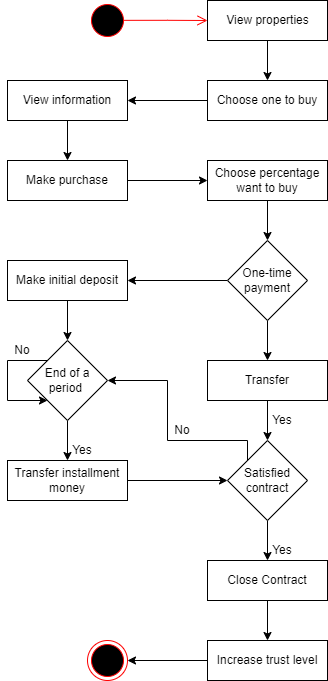

The diagram above was exported from draw.io. Its source (the exported page's mxGraphModel, read from the mxfile embedded in the PNG):
<mxGraphModel dx="990" dy="571" grid="1" gridSize="10" guides="1" tooltips="1" connect="1" arrows="1" fold="1" page="1" pageScale="1" pageWidth="850" pageHeight="1100" math="0" shadow="0">
  <root>
    <mxCell id="0" />
    <mxCell id="1" parent="0" />
    <mxCell id="89ZuDaZQjAWqyc-Nv92o-1" value="" style="ellipse;html=1;shape=endState;fillColor=#000000;strokeColor=#ff0000;" parent="1" vertex="1">
      <mxGeometry x="280" y="680" width="40" height="40" as="geometry" />
    </mxCell>
    <mxCell id="89ZuDaZQjAWqyc-Nv92o-2" value="" style="ellipse;html=1;shape=startState;fillColor=#000000;strokeColor=#ff0000;" parent="1" vertex="1">
      <mxGeometry x="280" y="40" width="40" height="40" as="geometry" />
    </mxCell>
    <mxCell id="89ZuDaZQjAWqyc-Nv92o-3" value="" style="edgeStyle=orthogonalEdgeStyle;html=1;verticalAlign=bottom;endArrow=open;endSize=8;strokeColor=#ff0000;rounded=0;entryX=0;entryY=0.5;entryDx=0;entryDy=0;exitX=0.9;exitY=0.496;exitDx=0;exitDy=0;exitPerimeter=0;" parent="1" source="89ZuDaZQjAWqyc-Nv92o-2" target="89ZuDaZQjAWqyc-Nv92o-4" edge="1">
      <mxGeometry relative="1" as="geometry">
        <mxPoint x="300" y="120" as="targetPoint" />
        <mxPoint x="320" y="60" as="sourcePoint" />
        <Array as="points" />
      </mxGeometry>
    </mxCell>
    <mxCell id="89ZuDaZQjAWqyc-Nv92o-6" value="" style="edgeStyle=orthogonalEdgeStyle;rounded=0;orthogonalLoop=1;jettySize=auto;html=1;" parent="1" source="89ZuDaZQjAWqyc-Nv92o-4" target="89ZuDaZQjAWqyc-Nv92o-5" edge="1">
      <mxGeometry relative="1" as="geometry" />
    </mxCell>
    <mxCell id="89ZuDaZQjAWqyc-Nv92o-4" value="View properties" style="html=1;" parent="1" vertex="1">
      <mxGeometry x="400" y="40" width="120" height="40" as="geometry" />
    </mxCell>
    <mxCell id="89ZuDaZQjAWqyc-Nv92o-8" value="" style="edgeStyle=orthogonalEdgeStyle;rounded=0;orthogonalLoop=1;jettySize=auto;html=1;" parent="1" source="89ZuDaZQjAWqyc-Nv92o-5" target="89ZuDaZQjAWqyc-Nv92o-7" edge="1">
      <mxGeometry relative="1" as="geometry" />
    </mxCell>
    <mxCell id="89ZuDaZQjAWqyc-Nv92o-5" value="Choose one to buy" style="whiteSpace=wrap;html=1;" parent="1" vertex="1">
      <mxGeometry x="400" y="120" width="120" height="40" as="geometry" />
    </mxCell>
    <mxCell id="89ZuDaZQjAWqyc-Nv92o-10" value="" style="edgeStyle=orthogonalEdgeStyle;rounded=0;orthogonalLoop=1;jettySize=auto;html=1;" parent="1" source="89ZuDaZQjAWqyc-Nv92o-7" target="89ZuDaZQjAWqyc-Nv92o-9" edge="1">
      <mxGeometry relative="1" as="geometry" />
    </mxCell>
    <mxCell id="89ZuDaZQjAWqyc-Nv92o-7" value="View information" style="whiteSpace=wrap;html=1;" parent="1" vertex="1">
      <mxGeometry x="200" y="120" width="120" height="40" as="geometry" />
    </mxCell>
    <mxCell id="89ZuDaZQjAWqyc-Nv92o-12" value="" style="edgeStyle=orthogonalEdgeStyle;rounded=0;orthogonalLoop=1;jettySize=auto;html=1;" parent="1" source="89ZuDaZQjAWqyc-Nv92o-9" target="89ZuDaZQjAWqyc-Nv92o-11" edge="1">
      <mxGeometry relative="1" as="geometry" />
    </mxCell>
    <mxCell id="89ZuDaZQjAWqyc-Nv92o-9" value="Make purchase" style="whiteSpace=wrap;html=1;" parent="1" vertex="1">
      <mxGeometry x="200" y="200" width="120" height="40" as="geometry" />
    </mxCell>
    <mxCell id="89ZuDaZQjAWqyc-Nv92o-14" style="edgeStyle=orthogonalEdgeStyle;rounded=0;orthogonalLoop=1;jettySize=auto;html=1;entryX=0.5;entryY=0;entryDx=0;entryDy=0;" parent="1" source="89ZuDaZQjAWqyc-Nv92o-11" target="89ZuDaZQjAWqyc-Nv92o-13" edge="1">
      <mxGeometry relative="1" as="geometry" />
    </mxCell>
    <mxCell id="89ZuDaZQjAWqyc-Nv92o-11" value="Choose percentage want to buy" style="whiteSpace=wrap;html=1;" parent="1" vertex="1">
      <mxGeometry x="400" y="200" width="120" height="40" as="geometry" />
    </mxCell>
    <mxCell id="89ZuDaZQjAWqyc-Nv92o-17" value="" style="edgeStyle=orthogonalEdgeStyle;rounded=0;orthogonalLoop=1;jettySize=auto;html=1;" parent="1" source="89ZuDaZQjAWqyc-Nv92o-13" target="89ZuDaZQjAWqyc-Nv92o-33" edge="1">
      <mxGeometry relative="1" as="geometry">
        <mxPoint x="460" y="410" as="targetPoint" />
      </mxGeometry>
    </mxCell>
    <mxCell id="89ZuDaZQjAWqyc-Nv92o-19" value="" style="edgeStyle=orthogonalEdgeStyle;rounded=0;orthogonalLoop=1;jettySize=auto;html=1;" parent="1" source="89ZuDaZQjAWqyc-Nv92o-13" target="89ZuDaZQjAWqyc-Nv92o-18" edge="1">
      <mxGeometry relative="1" as="geometry" />
    </mxCell>
    <mxCell id="89ZuDaZQjAWqyc-Nv92o-13" value="One-time payment" style="rhombus;whiteSpace=wrap;html=1;" parent="1" vertex="1">
      <mxGeometry x="420" y="280" width="80" height="80" as="geometry" />
    </mxCell>
    <mxCell id="89ZuDaZQjAWqyc-Nv92o-27" value="" style="edgeStyle=orthogonalEdgeStyle;rounded=0;orthogonalLoop=1;jettySize=auto;html=1;" parent="1" source="89ZuDaZQjAWqyc-Nv92o-16" target="89ZuDaZQjAWqyc-Nv92o-26" edge="1">
      <mxGeometry relative="1" as="geometry" />
    </mxCell>
    <mxCell id="89ZuDaZQjAWqyc-Nv92o-35" style="edgeStyle=orthogonalEdgeStyle;rounded=0;orthogonalLoop=1;jettySize=auto;html=1;exitX=0;exitY=0;exitDx=0;exitDy=0;entryX=1;entryY=0.5;entryDx=0;entryDy=0;" parent="1" source="89ZuDaZQjAWqyc-Nv92o-16" target="89ZuDaZQjAWqyc-Nv92o-21" edge="1">
      <mxGeometry relative="1" as="geometry">
        <Array as="points">
          <mxPoint x="440" y="480" />
          <mxPoint x="360" y="480" />
          <mxPoint x="360" y="420" />
        </Array>
      </mxGeometry>
    </mxCell>
    <mxCell id="89ZuDaZQjAWqyc-Nv92o-16" value="Satisfied contract" style="rhombus;whiteSpace=wrap;html=1;" parent="1" vertex="1">
      <mxGeometry x="420" y="480" width="80" height="80" as="geometry" />
    </mxCell>
    <mxCell id="89ZuDaZQjAWqyc-Nv92o-22" value="" style="edgeStyle=orthogonalEdgeStyle;rounded=0;orthogonalLoop=1;jettySize=auto;html=1;" parent="1" source="89ZuDaZQjAWqyc-Nv92o-18" target="89ZuDaZQjAWqyc-Nv92o-21" edge="1">
      <mxGeometry relative="1" as="geometry" />
    </mxCell>
    <mxCell id="89ZuDaZQjAWqyc-Nv92o-18" value="Make initial deposit" style="whiteSpace=wrap;html=1;" parent="1" vertex="1">
      <mxGeometry x="200" y="300" width="120" height="40" as="geometry" />
    </mxCell>
    <mxCell id="89ZuDaZQjAWqyc-Nv92o-24" value="" style="edgeStyle=orthogonalEdgeStyle;rounded=0;orthogonalLoop=1;jettySize=auto;html=1;" parent="1" source="89ZuDaZQjAWqyc-Nv92o-21" target="89ZuDaZQjAWqyc-Nv92o-23" edge="1">
      <mxGeometry relative="1" as="geometry" />
    </mxCell>
    <mxCell id="89ZuDaZQjAWqyc-Nv92o-21" value="End of a period&amp;nbsp;" style="rhombus;whiteSpace=wrap;html=1;" parent="1" vertex="1">
      <mxGeometry x="220" y="380" width="80" height="80" as="geometry" />
    </mxCell>
    <mxCell id="89ZuDaZQjAWqyc-Nv92o-25" style="edgeStyle=orthogonalEdgeStyle;rounded=0;orthogonalLoop=1;jettySize=auto;html=1;entryX=0;entryY=0.5;entryDx=0;entryDy=0;" parent="1" source="89ZuDaZQjAWqyc-Nv92o-23" target="89ZuDaZQjAWqyc-Nv92o-16" edge="1">
      <mxGeometry relative="1" as="geometry" />
    </mxCell>
    <mxCell id="89ZuDaZQjAWqyc-Nv92o-23" value="Transfer installment money" style="whiteSpace=wrap;html=1;" parent="1" vertex="1">
      <mxGeometry x="200" y="500" width="120" height="40" as="geometry" />
    </mxCell>
    <mxCell id="89ZuDaZQjAWqyc-Nv92o-29" value="" style="edgeStyle=orthogonalEdgeStyle;rounded=0;orthogonalLoop=1;jettySize=auto;html=1;" parent="1" source="89ZuDaZQjAWqyc-Nv92o-26" target="89ZuDaZQjAWqyc-Nv92o-28" edge="1">
      <mxGeometry relative="1" as="geometry" />
    </mxCell>
    <mxCell id="89ZuDaZQjAWqyc-Nv92o-26" value="Close Contract" style="whiteSpace=wrap;html=1;" parent="1" vertex="1">
      <mxGeometry x="400" y="600" width="120" height="40" as="geometry" />
    </mxCell>
    <mxCell id="KWz8r-fiIS_2BFnS6Khy-1" style="edgeStyle=orthogonalEdgeStyle;rounded=0;orthogonalLoop=1;jettySize=auto;html=1;entryX=1;entryY=0.5;entryDx=0;entryDy=0;" edge="1" parent="1" source="89ZuDaZQjAWqyc-Nv92o-28" target="89ZuDaZQjAWqyc-Nv92o-1">
      <mxGeometry relative="1" as="geometry" />
    </mxCell>
    <mxCell id="89ZuDaZQjAWqyc-Nv92o-28" value="Increase trust level" style="whiteSpace=wrap;html=1;" parent="1" vertex="1">
      <mxGeometry x="400" y="680" width="120" height="40" as="geometry" />
    </mxCell>
    <mxCell id="89ZuDaZQjAWqyc-Nv92o-30" value="Yes" style="text;html=1;strokeColor=none;fillColor=none;align=center;verticalAlign=middle;whiteSpace=wrap;rounded=0;" parent="1" vertex="1">
      <mxGeometry x="260" y="480" width="30" height="20" as="geometry" />
    </mxCell>
    <mxCell id="89ZuDaZQjAWqyc-Nv92o-31" value="Yes" style="text;html=1;strokeColor=none;fillColor=none;align=center;verticalAlign=middle;whiteSpace=wrap;rounded=0;" parent="1" vertex="1">
      <mxGeometry x="460" y="580" width="30" height="20" as="geometry" />
    </mxCell>
    <mxCell id="89ZuDaZQjAWqyc-Nv92o-32" value="Yes" style="text;html=1;strokeColor=none;fillColor=none;align=center;verticalAlign=middle;whiteSpace=wrap;rounded=0;" parent="1" vertex="1">
      <mxGeometry x="460" y="450" width="30" height="20" as="geometry" />
    </mxCell>
    <mxCell id="89ZuDaZQjAWqyc-Nv92o-34" style="edgeStyle=orthogonalEdgeStyle;rounded=0;orthogonalLoop=1;jettySize=auto;html=1;entryX=0.5;entryY=0;entryDx=0;entryDy=0;" parent="1" source="89ZuDaZQjAWqyc-Nv92o-33" target="89ZuDaZQjAWqyc-Nv92o-16" edge="1">
      <mxGeometry relative="1" as="geometry" />
    </mxCell>
    <mxCell id="89ZuDaZQjAWqyc-Nv92o-33" value="Transfer" style="rounded=0;whiteSpace=wrap;html=1;" parent="1" vertex="1">
      <mxGeometry x="400" y="400" width="120" height="40" as="geometry" />
    </mxCell>
    <mxCell id="89ZuDaZQjAWqyc-Nv92o-36" value="No" style="text;html=1;strokeColor=none;fillColor=none;align=center;verticalAlign=middle;whiteSpace=wrap;rounded=0;" parent="1" vertex="1">
      <mxGeometry x="360" y="460" width="30" height="20" as="geometry" />
    </mxCell>
    <mxCell id="89ZuDaZQjAWqyc-Nv92o-38" style="edgeStyle=orthogonalEdgeStyle;rounded=0;orthogonalLoop=1;jettySize=auto;html=1;exitX=0;exitY=0;exitDx=0;exitDy=0;entryX=0;entryY=1;entryDx=0;entryDy=0;" parent="1" source="89ZuDaZQjAWqyc-Nv92o-21" target="89ZuDaZQjAWqyc-Nv92o-21" edge="1">
      <mxGeometry relative="1" as="geometry">
        <Array as="points">
          <mxPoint x="200" y="400" />
          <mxPoint x="200" y="440" />
        </Array>
      </mxGeometry>
    </mxCell>
    <mxCell id="89ZuDaZQjAWqyc-Nv92o-40" value="No" style="text;html=1;strokeColor=none;fillColor=none;align=center;verticalAlign=middle;whiteSpace=wrap;rounded=0;" parent="1" vertex="1">
      <mxGeometry x="200" y="380" width="30" height="20" as="geometry" />
    </mxCell>
  </root>
</mxGraphModel>